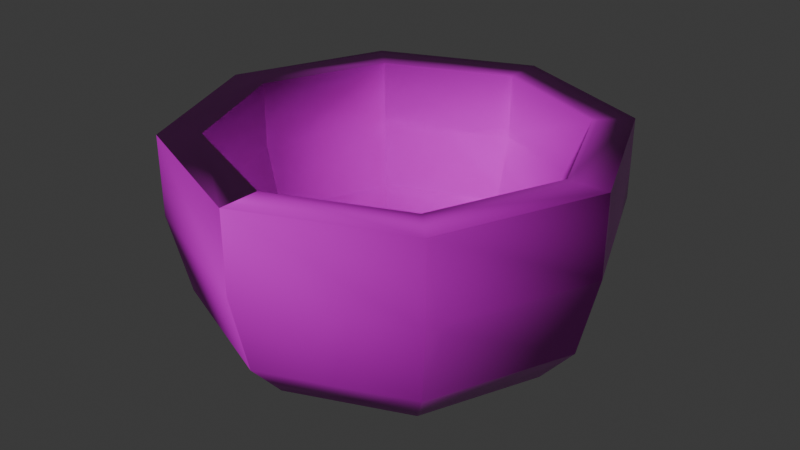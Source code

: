 # Source: bowl-wooden.blend  (saved by Blender 5.0.119; exported with 4.5.12 LTS)
import bpy
from mathutils import Matrix  # noqa: F401  (used for matrix-valued properties, if any)

bpy.ops.wm.read_factory_settings(use_empty=True)
scene = bpy.context.scene
scene.name = 'Scene'

# ---- collections
col_collection = bpy.data.collections.new('Collection'); scene.collection.children.link(col_collection)

# ---- images (referenced by path relative to the original .blend; pixels are not part of the script)
import os
ASSET_DIR = os.environ.get("B2B_ASSET_DIR", "")  # directory of the original .blend (textures are referenced by path, not embedded)
HERE = os.path.dirname(os.path.abspath(__file__))  # packed textures are extracted next to this script under _unpacked/

def load_image(name, relpath, width, height, colorspace="sRGB"):
    """Load a texture the original file referenced (path relative to the .blend, or extracted next to this script)."""
    p = next((c for c in (os.path.join(HERE, relpath), os.path.join(ASSET_DIR, relpath)) if relpath and os.path.exists(c)), "")
    if p:
        img = bpy.data.images.load(p, check_existing=True)
        img.name = name
    else:  # same state as the original file: an image datablock whose file is absent (Cycles renders it pink)
        img = bpy.data.images.new(name, width, height)
        img.source = "FILE"
        img.filepath = "//" + (relpath or name)
    img.colorspace_settings.name = colorspace
    return img
img_bowl_wooden_worm_001_height_png = load_image('bowl-wooden_WORM.001_Height.png', 'textures/bowl-wooden/bowl-wooden_WORM.001_Height.png', 1024, 1024, 'Non-Color')
img_bowl_wooden_worm_001_basecolor_png = load_image('bowl-wooden_WORM.001_BaseColor.png', 'textures/bowl-wooden/bowl-wooden_WORM.001_BaseColor.png', 1024, 1024, 'sRGB')
img_bowl_wooden_worm_001_metallic_png = load_image('bowl-wooden_WORM.001_Metallic.png', 'textures/bowl-wooden/bowl-wooden_WORM.001_Metallic.png', 1024, 1024, 'Non-Color')
img_bowl_wooden_worm_001_roughness_png = load_image('bowl-wooden_WORM.001_Roughness.png', 'textures/bowl-wooden/bowl-wooden_WORM.001_Roughness.png', 1024, 1024, 'Non-Color')
img_bowl_wooden_worm_001_normal_png = load_image('bowl-wooden_WORM.001_Normal.png', 'textures/bowl-wooden/bowl-wooden_WORM.001_Normal.png', 1024, 1024, 'Non-Color')

# ---- materials (node trees are filled in below, after node groups)
mat_worm_001 = bpy.data.materials.new('WORM.001')
mat_worm_001.use_backface_culling_lightprobe_volume = False
mat_worm_001.use_transparent_shadow = False

# ---- material node trees
mat_worm_001.use_nodes = True; mat_worm_001.node_tree.nodes.clear()
_N = mat_worm_001.node_tree.nodes; _L = mat_worm_001.node_tree.links
n0 = _N.new('ShaderNodeBsdfPrincipled'); n0.name = 'Principled BSDF'; n0.location = (10, 300)
n0.distribution = 'GGX'
n0.subsurface_method = 'RANDOM_WALK_SKIN'
n0.inputs[3].default_value = 1.45
n0.inputs[27].default_value = (0.0, 0.0, 0.0, 1.0)
n0.inputs[28].default_value = 1.0
n1 = _N.new('ShaderNodeOutputMaterial'); n1.name = 'Material Output'; n1.location = (300, 300)
n2 = _N.new('ShaderNodeTexImage'); n2.name = 'Image Texture'; n2.location = (84, -876)
n2.label = 'Displacement'
n2.image = img_bowl_wooden_worm_001_height_png
n3 = _N.new('ShaderNodeDisplacement'); n3.name = 'Displacement'; n3.location = (110, -400)
n4 = _N.new('ShaderNodeTexImage'); n4.name = 'Image Texture.001'; n4.location = (84, -36)
n4.label = 'Base Color'
n4.image = img_bowl_wooden_worm_001_basecolor_png
n5 = _N.new('ShaderNodeTexImage'); n5.name = 'Image Texture.002'; n5.location = (84, -316)
n5.label = 'Metallic'
n5.image = img_bowl_wooden_worm_001_metallic_png
n6 = _N.new('ShaderNodeTexImage'); n6.name = 'Image Texture.003'; n6.location = (84, -596)
n6.label = 'Roughness'
n6.image = img_bowl_wooden_worm_001_roughness_png
n7 = _N.new('ShaderNodeTexImage'); n7.name = 'Image Texture.004'; n7.location = (84, -1156)
n7.label = 'Normal'
n7.image = img_bowl_wooden_worm_001_normal_png
n8 = _N.new('ShaderNodeNormalMap'); n8.name = 'Normal Map'; n8.location = (-240, -620)
n9 = _N.new('ShaderNodeMapping'); n9.name = 'Mapping'; n9.location = (229, -36)
n10 = _N.new('NodeReroute'); n10.name = 'Reroute'; n10.location = (34, -706)
n10.width = 14
n10.socket_idname = 'NodeSocketVector'
n11 = _N.new('ShaderNodeTexCoord'); n11.name = 'Texture Coordinate'; n11.location = (29, -36)
n12 = _N.new('NodeFrame'); n12.name = 'Frame'; n12.location = (-1269, 336)
n12.label = 'Mapping'
n12.width = 398
n13 = _N.new('NodeFrame'); n13.name = 'Frame.001'; n13.location = (-624, 536)
n13.label = 'Textures'
n13.width = 353
n2.parent = n13
n4.parent = n13
n5.parent = n13
n6.parent = n13
n7.parent = n13
n9.parent = n12
n10.parent = n13
n11.parent = n12
_L.new(n0.outputs[0], n1.inputs[0])
_L.new(n2.outputs[0], n3.inputs[0])
_L.new(n3.outputs[0], n1.inputs[2])
_L.new(n4.outputs[0], n0.inputs[0])
_L.new(n5.outputs[0], n0.inputs[1])
_L.new(n6.outputs[0], n0.inputs[2])
_L.new(n7.outputs[0], n8.inputs[1])
_L.new(n8.outputs[0], n0.inputs[5])
_L.new(n10.outputs[0], n4.inputs[0])
_L.new(n10.outputs[0], n5.inputs[0])
_L.new(n10.outputs[0], n6.inputs[0])
_L.new(n10.outputs[0], n2.inputs[0])
_L.new(n10.outputs[0], n7.inputs[0])
_L.new(n9.outputs[0], n10.inputs[0])
_L.new(n11.outputs[2], n9.inputs[0])
n1.is_active_output = True

# ---- world
world_world = bpy.data.worlds.new('World'); scene.world = world_world
world_world.use_nodes = True; world_world.node_tree.nodes.clear()
_N = world_world.node_tree.nodes; _L = world_world.node_tree.links
n0 = _N.new('ShaderNodeOutputWorld'); n0.name = 'World Output'; n0.location = (200, 100)
n1 = _N.new('ShaderNodeBackground'); n1.name = 'Background'; n1.location = (-200, 100)
n1.inputs[0].default_value = (0.05088, 0.05088, 0.05088, 1.0)
_L.new(n1.outputs[0], n0.inputs[0])
n0.is_active_output = True
world_world.color = (0.05088, 0.05088, 0.05088)
world_world.sun_shadow_jitter_overblur = 0.0

# ---- meshes
me_bowl_wooden_lod_1 = bpy.data.meshes.new('Bowl-Wooden-LOD-1')
me_bowl_wooden_lod_1.from_pydata([(2.903e-09, 0.1372, 0.03577), (-0.09703, 0.09703, 0.03577), (-0.1372, -7.203e-09, 0.03577), (-0.09703, -0.09703, 0.03577), (1.49e-08, -0.1372, 0.03577), (0.09703, -0.09703, 0.03577), (0.1372, 4.314e-10, 0.03577), (0.09703, 0.09703, 0.03577), (2.903e-09, 0.1647, 0.06658), (-0.1164, 0.1164, 0.06658), (-0.1647, -7.789e-09, 0.06658), (-0.1164, -0.1164, 0.06658), (1.73e-08, -0.1647, 0.06658), (0.1164, -0.1164, 0.06658), (0.1647, 1.372e-09, 0.06658), (0.1164, 0.1164, 0.06658), (2.085e-09, 0.1811, 0.1352), (-0.1281, 0.1281, 0.1352), (-0.1811, -7.937e-09, 0.1352), (-0.1281, -0.1281, 0.1352), (1.792e-08, -0.1811, 0.1352), (0.1281, -0.1281, 0.1352), (0.1811, 2.141e-09, 0.1352), (0.1281, 0.1281, 0.1352), (2.085e-09, 0.1811, 0.2038), (-0.1281, 0.1281, 0.2038), (-0.1811, -7.937e-09, 0.2038), (-0.1281, -0.1281, 0.2038), (1.792e-08, -0.1811, 0.2038), (0.1281, -0.1281, 0.2038), (0.1811, 2.141e-09, 0.2038), (0.1281, 0.1281, 0.2038), (-0.1184, 0.1184, -0.0009028), (3.328e-09, 0.1675, -0.0009028), (-0.1675, -8.621e-09, -0.0009028), (-0.1184, -0.1184, -0.0009028), (1.782e-08, -0.1675, -0.0009028), (0.1184, -0.1184, -0.0009028), (0.1675, 9.177e-11, -0.0009028), (0.1184, 0.1184, -0.0009028), (-0.1431, 0.1431, 0.03932), (3.432e-09, 0.2024, 0.03932), (-0.2024, -9.378e-09, 0.03932), (-0.1431, -0.1431, 0.03932), (2.087e-08, -0.2024, 0.03932), (0.1431, -0.1431, 0.03932), (0.2024, 1.032e-09, 0.03932), (0.1431, 0.1431, 0.03932), (-0.1571, 0.1571, 0.1219), (2.379e-09, 0.2222, 0.1219), (-0.2222, -9.47e-09, 0.1219), (-0.1571, -0.1571, 0.1219), (2.17e-08, -0.2222, 0.1219), (0.1571, -0.1571, 0.1219), (0.2222, 1.67e-09, 0.1219), (0.1571, 0.1571, 0.1219), (-0.1572, 0.1572, 0.204), (2.298e-09, 0.2223, 0.204), (-0.2223, -9.55e-09, 0.204), (-0.1572, -0.1572, 0.204), (2.169e-08, -0.2223, 0.204), (0.1572, -0.1572, 0.204), (0.2223, 1.698e-09, 0.204), (0.1572, 0.1572, 0.204), (7.451e-09, -5.588e-09, 0.03577), (1.024e-08, -4.657e-09, -0.0009028)], [], [(7, 6, 14, 15), (5, 4, 12, 13), (3, 2, 10, 11), (1, 0, 8, 9), (0, 7, 15, 8), (6, 5, 13, 14), (4, 3, 11, 12), (2, 1, 9, 10), (8, 15, 23, 16), (14, 13, 21, 22), (12, 11, 19, 20), (10, 9, 17, 18), (15, 14, 22, 23), (13, 12, 20, 21), (11, 10, 18, 19), (9, 8, 16, 17), (21, 20, 28, 29), (19, 18, 26, 27), (17, 16, 24, 25), (16, 23, 31, 24), (22, 21, 29, 30), (20, 19, 27, 28), (18, 17, 25, 26), (23, 22, 30, 31), (0, 1, 64), (2, 3, 64), (4, 5, 64), (6, 7, 64), (39, 47, 46, 38), (37, 45, 44, 36), (35, 43, 42, 34), (32, 40, 41, 33), (33, 41, 47, 39), (38, 46, 45, 37), (36, 44, 43, 35), (34, 42, 40, 32), (41, 49, 55, 47), (46, 54, 53, 45), (44, 52, 51, 43), (42, 50, 48, 40), (47, 55, 54, 46), (45, 53, 52, 44), (43, 51, 50, 42), (40, 48, 49, 41), (53, 61, 60, 52), (51, 59, 58, 50), (48, 56, 57, 49), (49, 57, 63, 55), (54, 62, 61, 53), (52, 60, 59, 51), (50, 58, 56, 48), (55, 63, 62, 54), (38, 37, 65), (33, 39, 65), (32, 33, 65), (35, 34, 65), (30, 62, 63, 31), (28, 60, 61, 29), (26, 58, 59, 27), (24, 57, 56, 25), (31, 63, 57, 24), (29, 61, 62, 30), (27, 59, 60, 28), (25, 56, 58, 26), (7, 0, 64), (5, 6, 64), (3, 4, 64), (1, 2, 64), (36, 35, 65), (34, 32, 65), (39, 38, 65), (37, 36, 65)])
me_bowl_wooden_lod_1.polygons.foreach_set('use_smooth', [True] * 72)
_uv = me_bowl_wooden_lod_1.uv_layers.new(name='UVMap')
_uv.uv.foreach_set('vector', [0.5164, 0.2297, 0.4744, 0.1755, 0.4915, 0.1556, 0.54, 0.2179, 0.4164, 0.1433, 0.3508, 0.1344, 0.3479, 0.1075, 0.4246, 0.1191, 0.4292, 0.5071, 0.4914, 0.4512, 0.5163, 0.4697, 0.447, 0.5352, 0.5263, 0.3778, 0.5352, 0.2997, 0.5642, 0.2972, 0.5568, 0.3863, 0.5352, 0.2997, 0.5164, 0.2297, 0.54, 0.2179, 0.5642, 0.2972, 0.4744, 0.1755, 0.4164, 0.1433, 0.4246, 0.1191, 0.4915, 0.1556, 0.3479, 0.5393, 0.4292, 0.5071, 0.447, 0.5352, 0.3521, 0.5734, 0.4914, 0.4512, 0.5263, 0.3778, 0.5568, 0.3863, 0.5163, 0.4697, 0.5642, 0.2972, 0.54, 0.2179, 0.5827, 0.1936, 0.6165, 0.2898, 0.4915, 0.1556, 0.4246, 0.1191, 0.4399, 0.0766, 0.5207, 0.1199, 0.3521, 0.5734, 0.447, 0.5352, 0.4806, 0.5833, 0.3711, 0.6317, 0.5163, 0.4697, 0.5568, 0.3863, 0.6101, 0.3985, 0.5638, 0.502, 0.54, 0.2179, 0.4915, 0.1556, 0.5207, 0.1199, 0.5827, 0.1936, 0.4246, 0.1191, 0.3479, 0.1075, 0.3524, 0.062, 0.4399, 0.0766, 0.447, 0.5352, 0.5163, 0.4697, 0.5638, 0.502, 0.4806, 0.5833, 0.5568, 0.3863, 0.5642, 0.2972, 0.6165, 0.2898, 0.6101, 0.3985, 0.4399, 0.0766, 0.3524, 0.062, 0.3582, 0.02298, 0.4545, 0.03107, 0.4806, 0.5833, 0.5638, 0.502, 0.6157, 0.5382, 0.5171, 0.6393, 0.6101, 0.3985, 0.6165, 0.2898, 0.6746, 0.2814, 0.6678, 0.4121, 0.6165, 0.2898, 0.5827, 0.1936, 0.6289, 0.1672, 0.6746, 0.2814, 0.5207, 0.1199, 0.4399, 0.0766, 0.4545, 0.03107, 0.5524, 0.07973, 0.3711, 0.6317, 0.4806, 0.5833, 0.5171, 0.6393, 0.3951, 0.686, 0.5638, 0.502, 0.6101, 0.3985, 0.6678, 0.4121, 0.6157, 0.5382, 0.5827, 0.1936, 0.5207, 0.1199, 0.5524, 0.07973, 0.6289, 0.1672, 0.9026, 0.3816, 0.8447, 0.4395, 0.8037, 0.3406, 0.7628, 0.4395, 0.7048, 0.3816, 0.8037, 0.3406, 0.7048, 0.2997, 0.7628, 0.2418, 0.8037, 0.3406, 0.8447, 0.2418, 0.9026, 0.2997, 0.8037, 0.3406, 0.1657, 0.5964, 0.2064, 0.6044, 0.1711, 0.7134, 0.1328, 0.696, 0.07614, 0.7861, 0.1107, 0.8127, 0.02382, 0.9033, 0.0001536, 0.8646, 0.07649, 0.207, 0.1065, 0.1813, 0.1651, 0.2746, 0.1292, 0.2924, 0.1631, 0.3891, 0.2028, 0.3792, 0.2171, 0.4914, 0.1759, 0.4924, 0.1759, 0.4924, 0.2171, 0.4914, 0.2064, 0.6044, 0.1657, 0.5964, 0.1328, 0.696, 0.1711, 0.7134, 0.1107, 0.8127, 0.07614, 0.7861, 0.0001537, 0.1408, 0.01883, 0.1032, 0.1065, 0.1813, 0.07649, 0.207, 0.1292, 0.2924, 0.1651, 0.2746, 0.2028, 0.3792, 0.1631, 0.3891, 0.2171, 0.4914, 0.2814, 0.4918, 0.2692, 0.6189, 0.2064, 0.6044, 0.1711, 0.7134, 0.2296, 0.7402, 0.1638, 0.8519, 0.1107, 0.8127, 0.01883, 0.1032, 0.06218, 0.04749, 0.1552, 0.142, 0.1065, 0.1813, 0.1651, 0.2746, 0.2225, 0.2467, 0.2648, 0.3655, 0.2028, 0.3792, 0.2064, 0.6044, 0.2692, 0.6189, 0.2296, 0.7402, 0.1711, 0.7134, 0.1107, 0.8127, 0.1638, 0.8519, 0.07442, 0.9564, 0.02382, 0.9033, 0.1065, 0.1813, 0.1552, 0.142, 0.2225, 0.2467, 0.1651, 0.2746, 0.2028, 0.3792, 0.2648, 0.3655, 0.2814, 0.4918, 0.2171, 0.4914, 0.1638, 0.8519, 0.2174, 0.8902, 0.1273, 0.9998, 0.07442, 0.9564, 0.1552, 0.142, 0.2065, 0.1028, 0.279, 0.2187, 0.2225, 0.2467, 0.2648, 0.3655, 0.3303, 0.3495, 0.3476, 0.4915, 0.2814, 0.4918, 0.2814, 0.4918, 0.3476, 0.4915, 0.3336, 0.633, 0.2692, 0.6189, 0.2296, 0.7402, 0.2893, 0.7679, 0.2174, 0.8902, 0.1638, 0.8519, 0.06218, 0.04749, 0.1115, 0.0001536, 0.2065, 0.1028, 0.1552, 0.142, 0.2225, 0.2467, 0.279, 0.2187, 0.3303, 0.3495, 0.2648, 0.3655, 0.2692, 0.6189, 0.3336, 0.633, 0.2893, 0.7679, 0.2296, 0.7402, 0.8755, 0.2415, 0.7755, 0.2415, 0.8255, 0.1208, 0.9462, 0.07083, 0.9462, 0.1708, 0.8255, 0.1208, 0.8755, 0.0001536, 0.9462, 0.07083, 0.8255, 0.1208, 0.7048, 0.07083, 0.7755, 0.0001536, 0.8255, 0.1208, 0.5524, 0.07973, 0.5688, 0.05562, 0.6568, 0.1501, 0.6289, 0.1672, 0.3582, 0.02298, 0.3502, 0.0001536, 0.4601, 0.004837, 0.4545, 0.03107, 0.6157, 0.5382, 0.6445, 0.5595, 0.5359, 0.6688, 0.5171, 0.6393, 0.6746, 0.2814, 0.7045, 0.2764, 0.7034, 0.4197, 0.6678, 0.4121, 0.6289, 0.1672, 0.6568, 0.1501, 0.7045, 0.2764, 0.6746, 0.2814, 0.4545, 0.03107, 0.4601, 0.004837, 0.5688, 0.05562, 0.5524, 0.07973, 0.5171, 0.6393, 0.5359, 0.6688, 0.3941, 0.7227, 0.3951, 0.686, 0.6678, 0.4121, 0.7034, 0.4197, 0.6445, 0.5595, 0.6157, 0.5382, 0.9026, 0.2997, 0.9026, 0.3816, 0.8037, 0.3406, 0.7628, 0.2418, 0.8447, 0.2418, 0.8037, 0.3406, 0.7048, 0.3816, 0.7048, 0.2997, 0.8037, 0.3406, 0.8447, 0.4395, 0.7628, 0.4395, 0.8037, 0.3406, 0.7048, 0.1708, 0.7048, 0.07083, 0.8255, 0.1208, 0.7755, 0.0001536, 0.8755, 0.0001536, 0.8255, 0.1208, 0.9462, 0.1708, 0.8755, 0.2415, 0.8255, 0.1208, 0.7755, 0.2415, 0.7048, 0.1708, 0.8255, 0.1208])
me_bowl_wooden_lod_1.materials.append(mat_worm_001)
me_bowl_wooden_lod_1.update()

# ---- objects
ob_bowl_wooden_lod_1 = bpy.data.objects.new('Bowl-Wooden-LOD-1', me_bowl_wooden_lod_1)

# ---- transforms, parenting, visibility, modifiers, constraints
ob_bowl_wooden_lod_1.location = (0.0, 0.0, 0.0)
_m = ob_bowl_wooden_lod_1.modifiers.new('Decimate', 'DECIMATE')

# ---- collection membership
col_collection.objects.link(ob_bowl_wooden_lod_1)

# ---- scene / render settings (as saved in the file)
scene.frame_start = 1; scene.frame_end = 250; scene.frame_set(1)
scene.render.engine = 'BLENDER_EEVEE_NEXT'
scene.render.bake_bias = 0.0
scene.render.bake_samples = 0
scene.cycles.sampling_pattern = 'TABULATED_SOBOL'
scene.eevee.use_volume_custom_range = False
bpy.context.view_layer.update()

# ---- added for rendering (the .blend has no active camera and no usable light): camera, sun
cam_auto = bpy.data.cameras.new('AutoCamera')
cam_auto.lens = 50.0
cam_auto.sensor_width = 36.0
cam_auto.clip_end = 1000.0
ob_auto_camera = bpy.data.objects.new('AutoCamera', cam_auto)
scene.collection.objects.link(ob_auto_camera)
ob_auto_camera.location = (0.611776, -0.734131, 0.590958)
ob_auto_camera.rotation_euler = (1.09748, -7.21219e-08, 0.694738)
scene.camera = ob_auto_camera
light_auto_sun = bpy.data.lights.new('AutoSun', 'SUN')
light_auto_sun.energy = 3.0
light_auto_sun.angle = 0.0523599
ob_auto_sun = bpy.data.objects.new('AutoSun', light_auto_sun)
scene.collection.objects.link(ob_auto_sun)
ob_auto_sun.rotation_euler = (0.872665, 0.174533, 0.523599)
bpy.context.view_layer.update()

